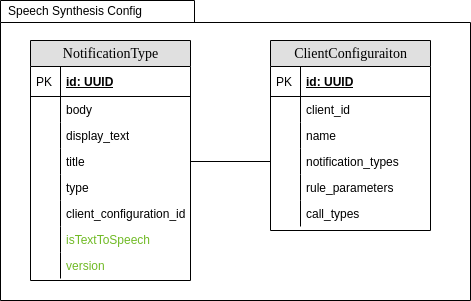

The diagram above was exported from draw.io. Its source (the exported page's mxGraphModel, read from the mxfile embedded in the PNG):
<mxGraphModel dx="1877" dy="1016" grid="1" gridSize="10" guides="1" tooltips="1" connect="1" arrows="1" fold="1" page="1" pageScale="1" pageWidth="1100" pageHeight="850" background="none" math="0" shadow="0">
  <root>
    <mxCell id="0" />
    <mxCell id="1" parent="0" />
    <mxCell id="k8xRGL50jNe8cxbnBHco-21" value="" style="shape=folder;fontStyle=1;spacingTop=10;tabWidth=194;tabHeight=22;tabPosition=left;html=1;rounded=0;shadow=0;comic=0;labelBackgroundColor=none;strokeWidth=1;fillColor=none;fontFamily=Verdana;fontSize=10;align=center;" parent="1" vertex="1">
      <mxGeometry x="170" y="320" width="470" height="300" as="geometry" />
    </mxCell>
    <mxCell id="2e49270ec7c68f3f-1" value="ClientConfiguraiton" style="swimlane;html=1;fontStyle=0;childLayout=stackLayout;horizontal=1;startSize=26;fillColor=#e0e0e0;horizontalStack=0;resizeParent=1;resizeLast=0;collapsible=1;marginBottom=0;swimlaneFillColor=#ffffff;align=center;rounded=0;shadow=0;comic=0;labelBackgroundColor=none;strokeWidth=1;fontFamily=Verdana;fontSize=14" parent="1" vertex="1">
      <mxGeometry x="440" y="360" width="160" height="190" as="geometry" />
    </mxCell>
    <mxCell id="k8xRGL50jNe8cxbnBHco-1" value="id: UUID" style="shape=partialRectangle;top=0;left=0;right=0;bottom=1;html=1;align=left;verticalAlign=middle;fillColor=none;spacingLeft=34;spacingRight=4;whiteSpace=wrap;overflow=hidden;rotatable=0;points=[[0,0.5],[1,0.5]];portConstraint=eastwest;dropTarget=0;fontStyle=5;" parent="2e49270ec7c68f3f-1" vertex="1">
      <mxGeometry y="26" width="160" height="30" as="geometry" />
    </mxCell>
    <mxCell id="k8xRGL50jNe8cxbnBHco-2" value="PK" style="shape=partialRectangle;top=0;left=0;bottom=0;html=1;fillColor=none;align=left;verticalAlign=middle;spacingLeft=4;spacingRight=4;whiteSpace=wrap;overflow=hidden;rotatable=0;points=[];portConstraint=eastwest;part=1;" parent="k8xRGL50jNe8cxbnBHco-1" vertex="1" connectable="0">
      <mxGeometry width="30" height="30" as="geometry" />
    </mxCell>
    <mxCell id="2e49270ec7c68f3f-85" value="client_id" style="shape=partialRectangle;top=0;left=0;right=0;bottom=0;html=1;align=left;verticalAlign=top;fillColor=none;spacingLeft=34;spacingRight=4;whiteSpace=wrap;overflow=hidden;rotatable=0;points=[[0,0.5],[1,0.5]];portConstraint=eastwest;dropTarget=0;" parent="2e49270ec7c68f3f-1" vertex="1">
      <mxGeometry y="56" width="160" height="26" as="geometry" />
    </mxCell>
    <mxCell id="2e49270ec7c68f3f-86" value="" style="shape=partialRectangle;top=0;left=0;bottom=0;html=1;fillColor=none;align=left;verticalAlign=top;spacingLeft=4;spacingRight=4;whiteSpace=wrap;overflow=hidden;rotatable=0;points=[];portConstraint=eastwest;part=1;" parent="2e49270ec7c68f3f-85" vertex="1" connectable="0">
      <mxGeometry width="30" height="26" as="geometry" />
    </mxCell>
    <mxCell id="k8xRGL50jNe8cxbnBHco-3" value="name" style="shape=partialRectangle;top=0;left=0;right=0;bottom=0;html=1;align=left;verticalAlign=top;fillColor=none;spacingLeft=34;spacingRight=4;whiteSpace=wrap;overflow=hidden;rotatable=0;points=[[0,0.5],[1,0.5]];portConstraint=eastwest;dropTarget=0;" parent="2e49270ec7c68f3f-1" vertex="1">
      <mxGeometry y="82" width="160" height="26" as="geometry" />
    </mxCell>
    <mxCell id="k8xRGL50jNe8cxbnBHco-4" value="" style="shape=partialRectangle;top=0;left=0;bottom=0;html=1;fillColor=none;align=left;verticalAlign=top;spacingLeft=4;spacingRight=4;whiteSpace=wrap;overflow=hidden;rotatable=0;points=[];portConstraint=eastwest;part=1;" parent="k8xRGL50jNe8cxbnBHco-3" vertex="1" connectable="0">
      <mxGeometry width="30" height="26" as="geometry" />
    </mxCell>
    <mxCell id="k8xRGL50jNe8cxbnBHco-5" value="notification_types" style="shape=partialRectangle;top=0;left=0;right=0;bottom=0;html=1;align=left;verticalAlign=top;fillColor=none;spacingLeft=34;spacingRight=4;whiteSpace=wrap;overflow=hidden;rotatable=0;points=[[0,0.5],[1,0.5]];portConstraint=eastwest;dropTarget=0;" parent="2e49270ec7c68f3f-1" vertex="1">
      <mxGeometry y="108" width="160" height="26" as="geometry" />
    </mxCell>
    <mxCell id="k8xRGL50jNe8cxbnBHco-6" value="" style="shape=partialRectangle;top=0;left=0;bottom=0;html=1;fillColor=none;align=left;verticalAlign=top;spacingLeft=4;spacingRight=4;whiteSpace=wrap;overflow=hidden;rotatable=0;points=[];portConstraint=eastwest;part=1;" parent="k8xRGL50jNe8cxbnBHco-5" vertex="1" connectable="0">
      <mxGeometry width="30" height="26" as="geometry" />
    </mxCell>
    <mxCell id="k8xRGL50jNe8cxbnBHco-7" value="rule_parameters" style="shape=partialRectangle;top=0;left=0;right=0;bottom=0;html=1;align=left;verticalAlign=top;fillColor=none;spacingLeft=34;spacingRight=4;whiteSpace=wrap;overflow=hidden;rotatable=0;points=[[0,0.5],[1,0.5]];portConstraint=eastwest;dropTarget=0;" parent="2e49270ec7c68f3f-1" vertex="1">
      <mxGeometry y="134" width="160" height="26" as="geometry" />
    </mxCell>
    <mxCell id="k8xRGL50jNe8cxbnBHco-8" value="" style="shape=partialRectangle;top=0;left=0;bottom=0;html=1;fillColor=none;align=left;verticalAlign=top;spacingLeft=4;spacingRight=4;whiteSpace=wrap;overflow=hidden;rotatable=0;points=[];portConstraint=eastwest;part=1;" parent="k8xRGL50jNe8cxbnBHco-7" vertex="1" connectable="0">
      <mxGeometry width="30" height="26" as="geometry" />
    </mxCell>
    <mxCell id="k8xRGL50jNe8cxbnBHco-9" value="call_types" style="shape=partialRectangle;top=0;left=0;right=0;bottom=0;html=1;align=left;verticalAlign=top;fillColor=none;spacingLeft=34;spacingRight=4;whiteSpace=wrap;overflow=hidden;rotatable=0;points=[[0,0.5],[1,0.5]];portConstraint=eastwest;dropTarget=0;" parent="2e49270ec7c68f3f-1" vertex="1">
      <mxGeometry y="160" width="160" height="26" as="geometry" />
    </mxCell>
    <mxCell id="k8xRGL50jNe8cxbnBHco-10" value="" style="shape=partialRectangle;top=0;left=0;bottom=0;html=1;fillColor=none;align=left;verticalAlign=top;spacingLeft=4;spacingRight=4;whiteSpace=wrap;overflow=hidden;rotatable=0;points=[];portConstraint=eastwest;part=1;" parent="k8xRGL50jNe8cxbnBHco-9" vertex="1" connectable="0">
      <mxGeometry width="30" height="26" as="geometry" />
    </mxCell>
    <mxCell id="2e49270ec7c68f3f-19" value="NotificationType" style="swimlane;html=1;fontStyle=0;childLayout=stackLayout;horizontal=1;startSize=26;fillColor=#e0e0e0;horizontalStack=0;resizeParent=1;resizeLast=0;collapsible=1;marginBottom=0;swimlaneFillColor=#ffffff;align=center;rounded=0;shadow=0;comic=0;labelBackgroundColor=none;strokeWidth=1;fontFamily=Verdana;fontSize=14" parent="1" vertex="1">
      <mxGeometry x="200" y="360" width="160" height="240" as="geometry" />
    </mxCell>
    <mxCell id="2e49270ec7c68f3f-20" value="id: UUID" style="shape=partialRectangle;top=0;left=0;right=0;bottom=1;html=1;align=left;verticalAlign=middle;fillColor=none;spacingLeft=34;spacingRight=4;whiteSpace=wrap;overflow=hidden;rotatable=0;points=[[0,0.5],[1,0.5]];portConstraint=eastwest;dropTarget=0;fontStyle=5;" parent="2e49270ec7c68f3f-19" vertex="1">
      <mxGeometry y="26" width="160" height="30" as="geometry" />
    </mxCell>
    <mxCell id="2e49270ec7c68f3f-21" value="PK" style="shape=partialRectangle;top=0;left=0;bottom=0;html=1;fillColor=none;align=left;verticalAlign=middle;spacingLeft=4;spacingRight=4;whiteSpace=wrap;overflow=hidden;rotatable=0;points=[];portConstraint=eastwest;part=1;" parent="2e49270ec7c68f3f-20" vertex="1" connectable="0">
      <mxGeometry width="30" height="30" as="geometry" />
    </mxCell>
    <mxCell id="2e49270ec7c68f3f-22" value="body" style="shape=partialRectangle;top=0;left=0;right=0;bottom=0;html=1;align=left;verticalAlign=top;fillColor=none;spacingLeft=34;spacingRight=4;whiteSpace=wrap;overflow=hidden;rotatable=0;points=[[0,0.5],[1,0.5]];portConstraint=eastwest;dropTarget=0;" parent="2e49270ec7c68f3f-19" vertex="1">
      <mxGeometry y="56" width="160" height="26" as="geometry" />
    </mxCell>
    <mxCell id="2e49270ec7c68f3f-23" value="" style="shape=partialRectangle;top=0;left=0;bottom=0;html=1;fillColor=none;align=left;verticalAlign=top;spacingLeft=4;spacingRight=4;whiteSpace=wrap;overflow=hidden;rotatable=0;points=[];portConstraint=eastwest;part=1;" parent="2e49270ec7c68f3f-22" vertex="1" connectable="0">
      <mxGeometry width="30" height="26" as="geometry" />
    </mxCell>
    <mxCell id="2e49270ec7c68f3f-24" value="display_text" style="shape=partialRectangle;top=0;left=0;right=0;bottom=0;html=1;align=left;verticalAlign=top;fillColor=none;spacingLeft=34;spacingRight=4;whiteSpace=wrap;overflow=hidden;rotatable=0;points=[[0,0.5],[1,0.5]];portConstraint=eastwest;dropTarget=0;" parent="2e49270ec7c68f3f-19" vertex="1">
      <mxGeometry y="82" width="160" height="26" as="geometry" />
    </mxCell>
    <mxCell id="2e49270ec7c68f3f-25" value="" style="shape=partialRectangle;top=0;left=0;bottom=0;html=1;fillColor=none;align=left;verticalAlign=top;spacingLeft=4;spacingRight=4;whiteSpace=wrap;overflow=hidden;rotatable=0;points=[];portConstraint=eastwest;part=1;" parent="2e49270ec7c68f3f-24" vertex="1" connectable="0">
      <mxGeometry width="30" height="26" as="geometry" />
    </mxCell>
    <mxCell id="2e49270ec7c68f3f-26" value="title" style="shape=partialRectangle;top=0;left=0;right=0;bottom=0;html=1;align=left;verticalAlign=top;fillColor=none;spacingLeft=34;spacingRight=4;whiteSpace=wrap;overflow=hidden;rotatable=0;points=[[0,0.5],[1,0.5]];portConstraint=eastwest;dropTarget=0;" parent="2e49270ec7c68f3f-19" vertex="1">
      <mxGeometry y="108" width="160" height="26" as="geometry" />
    </mxCell>
    <mxCell id="2e49270ec7c68f3f-27" value="" style="shape=partialRectangle;top=0;left=0;bottom=0;html=1;fillColor=none;align=left;verticalAlign=top;spacingLeft=4;spacingRight=4;whiteSpace=wrap;overflow=hidden;rotatable=0;points=[];portConstraint=eastwest;part=1;" parent="2e49270ec7c68f3f-26" vertex="1" connectable="0">
      <mxGeometry width="30" height="26" as="geometry" />
    </mxCell>
    <mxCell id="k8xRGL50jNe8cxbnBHco-11" value="type" style="shape=partialRectangle;top=0;left=0;right=0;bottom=0;html=1;align=left;verticalAlign=top;fillColor=none;spacingLeft=34;spacingRight=4;whiteSpace=wrap;overflow=hidden;rotatable=0;points=[[0,0.5],[1,0.5]];portConstraint=eastwest;dropTarget=0;" parent="2e49270ec7c68f3f-19" vertex="1">
      <mxGeometry y="134" width="160" height="26" as="geometry" />
    </mxCell>
    <mxCell id="k8xRGL50jNe8cxbnBHco-12" value="" style="shape=partialRectangle;top=0;left=0;bottom=0;html=1;fillColor=none;align=left;verticalAlign=top;spacingLeft=4;spacingRight=4;whiteSpace=wrap;overflow=hidden;rotatable=0;points=[];portConstraint=eastwest;part=1;" parent="k8xRGL50jNe8cxbnBHco-11" vertex="1" connectable="0">
      <mxGeometry width="30" height="26" as="geometry" />
    </mxCell>
    <mxCell id="k8xRGL50jNe8cxbnBHco-13" value="client_configuration_id" style="shape=partialRectangle;top=0;left=0;right=0;bottom=0;html=1;align=left;verticalAlign=top;fillColor=none;spacingLeft=34;spacingRight=4;whiteSpace=wrap;overflow=hidden;rotatable=0;points=[[0,0.5],[1,0.5]];portConstraint=eastwest;dropTarget=0;" parent="2e49270ec7c68f3f-19" vertex="1">
      <mxGeometry y="160" width="160" height="26" as="geometry" />
    </mxCell>
    <mxCell id="k8xRGL50jNe8cxbnBHco-14" value="" style="shape=partialRectangle;top=0;left=0;bottom=0;html=1;fillColor=none;align=left;verticalAlign=top;spacingLeft=4;spacingRight=4;whiteSpace=wrap;overflow=hidden;rotatable=0;points=[];portConstraint=eastwest;part=1;" parent="k8xRGL50jNe8cxbnBHco-13" vertex="1" connectable="0">
      <mxGeometry width="30" height="26" as="geometry" />
    </mxCell>
    <mxCell id="heqmYpEMAylO5fOPLPNv-2" value="isTextToSpeech" style="shape=partialRectangle;top=0;left=0;right=0;bottom=0;html=1;align=left;verticalAlign=top;fillColor=none;spacingLeft=34;spacingRight=4;whiteSpace=wrap;overflow=hidden;rotatable=0;points=[[0,0.5],[1,0.5]];portConstraint=eastwest;dropTarget=0;fontColor=#70BA25;" vertex="1" parent="2e49270ec7c68f3f-19">
      <mxGeometry y="186" width="160" height="26" as="geometry" />
    </mxCell>
    <mxCell id="heqmYpEMAylO5fOPLPNv-3" value="" style="shape=partialRectangle;top=0;left=0;bottom=0;html=1;fillColor=none;align=left;verticalAlign=top;spacingLeft=4;spacingRight=4;whiteSpace=wrap;overflow=hidden;rotatable=0;points=[];portConstraint=eastwest;part=1;" vertex="1" connectable="0" parent="heqmYpEMAylO5fOPLPNv-2">
      <mxGeometry width="30" height="26" as="geometry" />
    </mxCell>
    <mxCell id="heqmYpEMAylO5fOPLPNv-4" value="version" style="shape=partialRectangle;top=0;left=0;right=0;bottom=0;html=1;align=left;verticalAlign=top;fillColor=none;spacingLeft=34;spacingRight=4;whiteSpace=wrap;overflow=hidden;rotatable=0;points=[[0,0.5],[1,0.5]];portConstraint=eastwest;dropTarget=0;fontColor=#70BA25;" vertex="1" parent="2e49270ec7c68f3f-19">
      <mxGeometry y="212" width="160" height="26" as="geometry" />
    </mxCell>
    <mxCell id="heqmYpEMAylO5fOPLPNv-5" value="" style="shape=partialRectangle;top=0;left=0;bottom=0;html=1;fillColor=none;align=left;verticalAlign=top;spacingLeft=4;spacingRight=4;whiteSpace=wrap;overflow=hidden;rotatable=0;points=[];portConstraint=eastwest;part=1;" vertex="1" connectable="0" parent="heqmYpEMAylO5fOPLPNv-4">
      <mxGeometry width="30" height="26" as="geometry" />
    </mxCell>
    <mxCell id="k8xRGL50jNe8cxbnBHco-22" value="Speech Synthesis Config" style="text;html=1;strokeColor=none;fillColor=none;align=center;verticalAlign=middle;whiteSpace=wrap;rounded=0;" parent="1" vertex="1">
      <mxGeometry x="170" y="320" width="150" height="20" as="geometry" />
    </mxCell>
    <mxCell id="WJJu9PDorb8q0B3h38S1-11" value="" style="endArrow=none;html=1;rounded=0;exitX=1;exitY=0.5;exitDx=0;exitDy=0;entryX=0;entryY=0.5;entryDx=0;entryDy=0;" parent="1" source="2e49270ec7c68f3f-26" target="k8xRGL50jNe8cxbnBHco-5" edge="1">
      <mxGeometry width="50" height="50" relative="1" as="geometry">
        <mxPoint x="620" y="640" as="sourcePoint" />
        <mxPoint x="670" y="590" as="targetPoint" />
      </mxGeometry>
    </mxCell>
  </root>
</mxGraphModel>